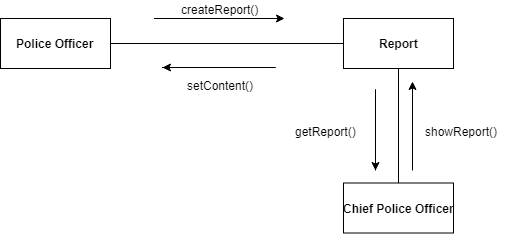

The diagram above was exported from draw.io. Its source (the exported page's mxGraphModel, read from the mxfile embedded in the PNG):
<mxGraphModel dx="1010" dy="582" grid="0" gridSize="10" guides="1" tooltips="1" connect="1" arrows="1" fold="1" page="0" pageScale="1" pageWidth="850" pageHeight="1100" math="0" shadow="0">
  <root>
    <mxCell id="0" />
    <mxCell id="1" parent="0" />
    <mxCell id="FJlmTORY-gj7jovKR4As-26" style="edgeStyle=orthogonalEdgeStyle;rounded=1;orthogonalLoop=1;jettySize=auto;html=1;exitX=1;exitY=0.5;exitDx=0;exitDy=0;endArrow=none;endFill=0;" edge="1" parent="1" source="FJlmTORY-gj7jovKR4As-1" target="FJlmTORY-gj7jovKR4As-18">
      <mxGeometry relative="1" as="geometry" />
    </mxCell>
    <mxCell id="FJlmTORY-gj7jovKR4As-1" value="&lt;b&gt;Police Officer&lt;/b&gt;" style="html=1;" vertex="1" parent="1">
      <mxGeometry x="20" y="20" width="110" height="50" as="geometry" />
    </mxCell>
    <mxCell id="FJlmTORY-gj7jovKR4As-27" style="edgeStyle=orthogonalEdgeStyle;rounded=1;orthogonalLoop=1;jettySize=auto;html=1;exitX=0.5;exitY=1;exitDx=0;exitDy=0;endArrow=none;endFill=0;" edge="1" parent="1" source="FJlmTORY-gj7jovKR4As-18" target="FJlmTORY-gj7jovKR4As-25">
      <mxGeometry relative="1" as="geometry" />
    </mxCell>
    <mxCell id="FJlmTORY-gj7jovKR4As-18" value="&lt;b&gt;Report&lt;/b&gt;" style="html=1;" vertex="1" parent="1">
      <mxGeometry x="363" y="20" width="110" height="50" as="geometry" />
    </mxCell>
    <mxCell id="FJlmTORY-gj7jovKR4As-25" value="&lt;b&gt;Chief Police Officer&lt;/b&gt;" style="html=1;" vertex="1" parent="1">
      <mxGeometry x="363" y="184.5" width="110" height="50" as="geometry" />
    </mxCell>
    <mxCell id="FJlmTORY-gj7jovKR4As-28" value="" style="endArrow=classic;html=1;" edge="1" parent="1">
      <mxGeometry width="50" height="50" relative="1" as="geometry">
        <mxPoint x="173.5" y="20" as="sourcePoint" />
        <mxPoint x="304" y="20" as="targetPoint" />
      </mxGeometry>
    </mxCell>
    <mxCell id="FJlmTORY-gj7jovKR4As-29" value="" style="endArrow=classic;html=1;" edge="1" parent="1">
      <mxGeometry width="50" height="50" relative="1" as="geometry">
        <mxPoint x="181.5" y="69" as="sourcePoint" />
        <mxPoint x="182" y="69" as="targetPoint" />
        <Array as="points">
          <mxPoint x="300" y="69" />
        </Array>
      </mxGeometry>
    </mxCell>
    <mxCell id="FJlmTORY-gj7jovKR4As-30" value="" style="endArrow=classic;html=1;" edge="1" parent="1">
      <mxGeometry width="50" height="50" relative="1" as="geometry">
        <mxPoint x="432" y="172" as="sourcePoint" />
        <mxPoint x="432" y="83" as="targetPoint" />
      </mxGeometry>
    </mxCell>
    <mxCell id="FJlmTORY-gj7jovKR4As-31" value="" style="endArrow=classic;html=1;" edge="1" parent="1">
      <mxGeometry width="50" height="50" relative="1" as="geometry">
        <mxPoint x="395" y="172" as="sourcePoint" />
        <mxPoint x="395" y="172" as="targetPoint" />
        <Array as="points">
          <mxPoint x="395" y="86" />
        </Array>
      </mxGeometry>
    </mxCell>
    <mxCell id="FJlmTORY-gj7jovKR4As-32" value="createReport()" style="text;html=1;resizable=0;points=[];autosize=1;align=left;verticalAlign=top;spacingTop=-4;" vertex="1" parent="1">
      <mxGeometry x="199" y="2" width="88" height="14" as="geometry" />
    </mxCell>
    <mxCell id="FJlmTORY-gj7jovKR4As-33" value="setContent()" style="text;html=1;resizable=0;points=[];autosize=1;align=left;verticalAlign=top;spacingTop=-4;" vertex="1" parent="1">
      <mxGeometry x="205" y="78" width="76" height="14" as="geometry" />
    </mxCell>
    <mxCell id="FJlmTORY-gj7jovKR4As-34" value="showReport()" style="text;html=1;resizable=0;points=[];autosize=1;align=left;verticalAlign=top;spacingTop=-4;" vertex="1" parent="1">
      <mxGeometry x="443" y="124" width="82" height="14" as="geometry" />
    </mxCell>
    <mxCell id="FJlmTORY-gj7jovKR4As-35" value="getReport()" style="text;html=1;resizable=0;points=[];autosize=1;align=left;verticalAlign=top;spacingTop=-4;" vertex="1" parent="1">
      <mxGeometry x="313" y="124" width="71" height="14" as="geometry" />
    </mxCell>
  </root>
</mxGraphModel>